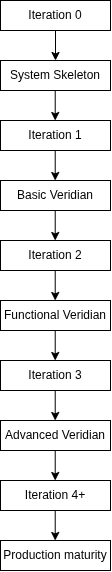

The diagram above was exported from draw.io. Its source (the exported page's mxGraphModel, read from the mxfile embedded in the PNG):
<mxGraphModel dx="1030" dy="2928" grid="1" gridSize="10" guides="1" tooltips="1" connect="1" arrows="1" fold="1" page="1" pageScale="1" pageWidth="827" pageHeight="1169" math="0" shadow="0">
  <root>
    <mxCell id="0" />
    <mxCell id="1" parent="0" />
    <mxCell id="PROEeUwDnim9wkDV2pyD-2" parent="1" style="rounded=0;whiteSpace=wrap;html=1;" value="Iteration 0" vertex="1">
      <mxGeometry height="30" width="110" x="340" y="-2320" as="geometry" />
    </mxCell>
    <mxCell id="PROEeUwDnim9wkDV2pyD-4" parent="1" style="rounded=0;whiteSpace=wrap;html=1;" value="System Skeleton" vertex="1">
      <mxGeometry height="30" width="110" x="340" y="-2260" as="geometry" />
    </mxCell>
    <mxCell id="PROEeUwDnim9wkDV2pyD-6" parent="1" style="rounded=0;whiteSpace=wrap;html=1;movable=1;resizable=1;rotatable=1;deletable=1;editable=1;locked=0;connectable=1;" value="Iteration 1" vertex="1">
      <mxGeometry height="30" width="110" x="340" y="-2200" as="geometry" />
    </mxCell>
    <mxCell id="PROEeUwDnim9wkDV2pyD-8" parent="1" style="rounded=0;whiteSpace=wrap;html=1;movable=1;resizable=1;rotatable=1;deletable=1;editable=1;locked=0;connectable=1;" value="Basic Veridian" vertex="1">
      <mxGeometry height="30" width="110" x="340" y="-2140" as="geometry" />
    </mxCell>
    <mxCell id="PROEeUwDnim9wkDV2pyD-10" parent="1" style="rounded=0;whiteSpace=wrap;html=1;movable=1;resizable=1;rotatable=1;deletable=1;editable=1;locked=0;connectable=1;" value="Iteration 2" vertex="1">
      <mxGeometry height="30" width="110" x="340" y="-2080" as="geometry" />
    </mxCell>
    <mxCell id="PROEeUwDnim9wkDV2pyD-12" parent="1" style="rounded=0;whiteSpace=wrap;html=1;movable=1;resizable=1;rotatable=1;deletable=1;editable=1;locked=0;connectable=1;" value="Functional Veridian" vertex="1">
      <mxGeometry height="30" width="110" x="340" y="-2020" as="geometry" />
    </mxCell>
    <mxCell id="PROEeUwDnim9wkDV2pyD-14" parent="1" style="rounded=0;whiteSpace=wrap;html=1;movable=1;resizable=1;rotatable=1;deletable=1;editable=1;locked=0;connectable=1;container=0;" value="Iteration 3" vertex="1">
      <mxGeometry height="30" width="110" x="340" y="-1960" as="geometry" />
    </mxCell>
    <mxCell id="PROEeUwDnim9wkDV2pyD-16" parent="1" style="rounded=0;whiteSpace=wrap;html=1;movable=1;resizable=1;rotatable=1;deletable=1;editable=1;locked=0;connectable=1;container=0;" value="Advanced Veridian" vertex="1">
      <mxGeometry height="30" width="110" x="340" y="-1900" as="geometry" />
    </mxCell>
    <mxCell id="PROEeUwDnim9wkDV2pyD-18" parent="1" style="rounded=0;whiteSpace=wrap;html=1;movable=1;resizable=1;rotatable=1;deletable=1;editable=1;locked=0;connectable=1;" value="Iteration 4+" vertex="1">
      <mxGeometry height="30" width="110" x="340" y="-1840" as="geometry" />
    </mxCell>
    <mxCell id="PROEeUwDnim9wkDV2pyD-19" parent="1" style="rounded=0;whiteSpace=wrap;html=1;movable=1;resizable=1;rotatable=1;deletable=1;editable=1;locked=0;connectable=1;" value="Production maturity" vertex="1">
      <mxGeometry height="30" width="110" x="340" y="-1780" as="geometry" />
    </mxCell>
    <mxCell id="PROEeUwDnim9wkDV2pyD-24" edge="1" parent="1" style="endArrow=classic;html=1;rounded=0;exitX=0.5;exitY=1;exitDx=0;exitDy=0;" value="">
      <mxGeometry height="50" relative="1" width="50" as="geometry">
        <mxPoint x="394.72" y="-2170" as="sourcePoint" />
        <mxPoint x="394.72" y="-2140" as="targetPoint" />
      </mxGeometry>
    </mxCell>
    <mxCell id="PROEeUwDnim9wkDV2pyD-25" edge="1" parent="1" style="endArrow=classic;html=1;rounded=0;exitX=0.5;exitY=1;exitDx=0;exitDy=0;" value="">
      <mxGeometry height="50" relative="1" width="50" as="geometry">
        <mxPoint x="394.72" y="-2230" as="sourcePoint" />
        <mxPoint x="394.72" y="-2200" as="targetPoint" />
      </mxGeometry>
    </mxCell>
    <mxCell id="PROEeUwDnim9wkDV2pyD-26" edge="1" parent="1" style="endArrow=classic;html=1;rounded=0;exitX=0.5;exitY=1;exitDx=0;exitDy=0;" value="">
      <mxGeometry height="50" relative="1" width="50" as="geometry">
        <mxPoint x="395" y="-2290" as="sourcePoint" />
        <mxPoint x="395" y="-2260" as="targetPoint" />
      </mxGeometry>
    </mxCell>
    <mxCell id="PROEeUwDnim9wkDV2pyD-29" edge="1" parent="1" style="endArrow=classic;html=1;rounded=0;exitX=0.5;exitY=1;exitDx=0;exitDy=0;" value="">
      <mxGeometry height="50" relative="1" width="50" as="geometry">
        <mxPoint x="394.72" y="-2110" as="sourcePoint" />
        <mxPoint x="394.72" y="-2080" as="targetPoint" />
      </mxGeometry>
    </mxCell>
    <mxCell id="PROEeUwDnim9wkDV2pyD-30" edge="1" parent="1" style="endArrow=classic;html=1;rounded=0;exitX=0.5;exitY=1;exitDx=0;exitDy=0;" value="">
      <mxGeometry height="50" relative="1" width="50" as="geometry">
        <mxPoint x="394.72" y="-2050" as="sourcePoint" />
        <mxPoint x="394.72" y="-2020" as="targetPoint" />
      </mxGeometry>
    </mxCell>
    <mxCell id="PROEeUwDnim9wkDV2pyD-31" edge="1" parent="1" style="endArrow=classic;html=1;rounded=0;exitX=0.5;exitY=1;exitDx=0;exitDy=0;" value="">
      <mxGeometry height="50" relative="1" width="50" as="geometry">
        <mxPoint x="394.72" y="-1990" as="sourcePoint" />
        <mxPoint x="394.72" y="-1960" as="targetPoint" />
      </mxGeometry>
    </mxCell>
    <mxCell id="PROEeUwDnim9wkDV2pyD-32" edge="1" parent="1" style="endArrow=classic;html=1;rounded=0;exitX=0.5;exitY=1;exitDx=0;exitDy=0;" value="">
      <mxGeometry height="50" relative="1" width="50" as="geometry">
        <mxPoint x="394.72" y="-1930" as="sourcePoint" />
        <mxPoint x="394.72" y="-1900" as="targetPoint" />
      </mxGeometry>
    </mxCell>
    <mxCell id="PROEeUwDnim9wkDV2pyD-33" edge="1" parent="1" style="endArrow=classic;html=1;rounded=0;exitX=0.5;exitY=1;exitDx=0;exitDy=0;" value="">
      <mxGeometry height="50" relative="1" width="50" as="geometry">
        <mxPoint x="394.72" y="-1870" as="sourcePoint" />
        <mxPoint x="394.72" y="-1840" as="targetPoint" />
      </mxGeometry>
    </mxCell>
    <mxCell id="PROEeUwDnim9wkDV2pyD-34" edge="1" parent="1" style="endArrow=classic;html=1;rounded=0;exitX=0.5;exitY=1;exitDx=0;exitDy=0;" value="">
      <mxGeometry height="50" relative="1" width="50" as="geometry">
        <mxPoint x="394.72" y="-1810" as="sourcePoint" />
        <mxPoint x="394.72" y="-1780" as="targetPoint" />
      </mxGeometry>
    </mxCell>
  </root>
</mxGraphModel>